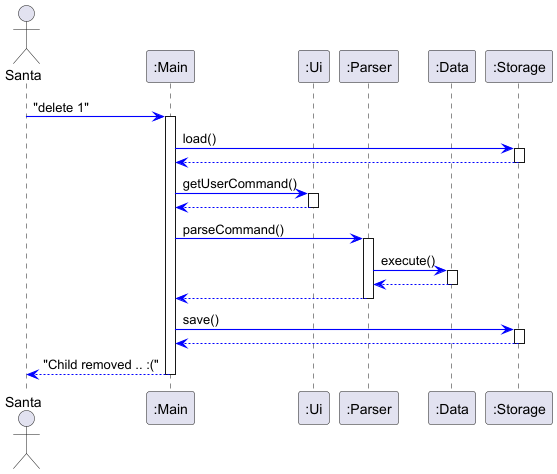

The diagram above was rendered by PlantUML. Its source (embedded in the PNG):
@startuml
skinparam ArrowFontStyle plain
skinparam arrowThickness 1.1
skinparam arrowColor #blue

Actor Santa as user
Participant ":Main" as main
Participant ":Ui" as ui
Participant ":Parser" as parser
Participant ":Data" as data
Participant ":Storage" as storage

user -> main : "delete 1"
activate main

main->storage: load()
activate storage
storage --> main
deactivate storage

main -> ui : getUserCommand()
activate ui
ui --> main
deactivate ui

main -> parser : parseCommand()
activate parser
parser->data : execute()
activate data
data --> parser
deactivate data
parser --> main
deactivate parser

main->storage: save()
activate storage
storage --> main
deactivate storage

main --> user: "Child removed .. :("
deactivate main

@enduml